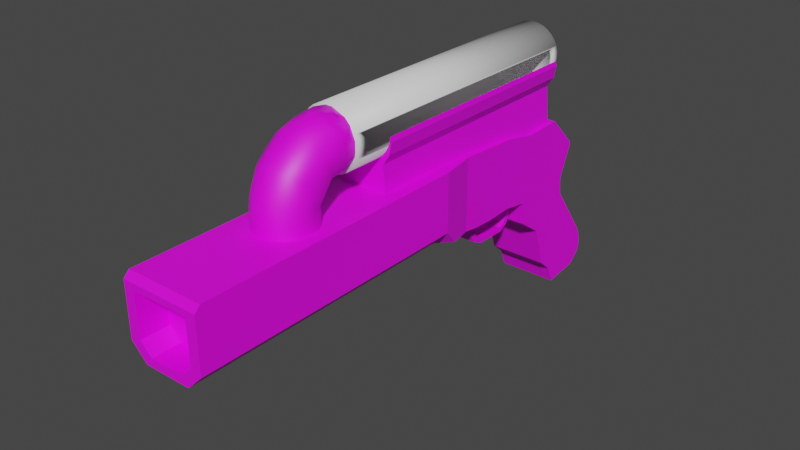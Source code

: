 # Source: frier.blend  (saved by Blender 2.80.75; exported with 4.5.12 LTS)
import bpy
from mathutils import Matrix  # noqa: F401  (used for matrix-valued properties, if any)

bpy.ops.wm.read_factory_settings(use_empty=True)
scene = bpy.context.scene
scene.name = 'Scene'

# ---- collections
col_collection = bpy.data.collections.new('Collection'); scene.collection.children.link(col_collection)

# ---- images (referenced by path relative to the original .blend; pixels are not part of the script)
import os
ASSET_DIR = os.environ.get("B2B_ASSET_DIR", "")  # directory of the original .blend (textures are referenced by path, not embedded)
HERE = os.path.dirname(os.path.abspath(__file__))  # packed textures are extracted next to this script under _unpacked/

def load_image(name, relpath, width, height, colorspace="sRGB"):
    """Load a texture the original file referenced (path relative to the .blend, or extracted next to this script)."""
    p = next((c for c in (os.path.join(HERE, relpath), os.path.join(ASSET_DIR, relpath)) if relpath and os.path.exists(c)), "")
    if p:
        img = bpy.data.images.load(p, check_existing=True)
        img.name = name
    else:  # same state as the original file: an image datablock whose file is absent (Cycles renders it pink)
        img = bpy.data.images.new(name, width, height)
        img.source = "FILE"
        img.filepath = "//" + (relpath or name)
    img.colorspace_settings.name = colorspace
    return img
img_frier_texture = load_image('frier_texture', '', 2, 2, 'sRGB')

# ---- materials (node trees are filled in below, after node groups)
mat_ammo_mat = bpy.data.materials.new('ammo_Mat')
mat_ammo_mat.use_transparent_shadow = False
mat_frier_mat = bpy.data.materials.new('frier_Mat')
mat_frier_mat.use_transparent_shadow = False

# ---- material node trees
mat_ammo_mat.use_nodes = True; mat_ammo_mat.node_tree.nodes.clear()
_N = mat_ammo_mat.node_tree.nodes; _L = mat_ammo_mat.node_tree.links
n0 = _N.new('ShaderNodeOutputMaterial'); n0.name = 'Material Output'; n0.location = (300, 300)
n1 = _N.new('ShaderNodeBsdfPrincipled'); n1.name = 'Principled BSDF'; n1.location = (10, 300)
n1.distribution = 'GGX'
n1.subsurface_method = 'BURLEY'
n1.inputs[3].default_value = 1.45
n1.inputs[27].default_value = (0.0, 0.0, 0.0, 1.0)
n1.inputs[28].default_value = 1.0
_L.new(n1.outputs[0], n0.inputs[0])
n0.is_active_output = True
mat_frier_mat.use_nodes = True; mat_frier_mat.node_tree.nodes.clear()
_N = mat_frier_mat.node_tree.nodes; _L = mat_frier_mat.node_tree.links
n0 = _N.new('ShaderNodeOutputMaterial'); n0.name = 'Material Output'; n0.location = (300, 300)
n1 = _N.new('ShaderNodeBsdfPrincipled'); n1.name = 'Principled BSDF'; n1.location = (10, 300)
n1.distribution = 'GGX'
n1.subsurface_method = 'BURLEY'
n1.inputs[3].default_value = 1.45
n1.inputs[27].default_value = (0.0, 0.0, 0.0, 1.0)
n1.inputs[28].default_value = 1.0
n2 = _N.new('ShaderNodeTexImage'); n2.name = 'Image Texture'; n2.location = (-280, 280)
n2.image = img_frier_texture
n2.interpolation = 'Closest'
_L.new(n1.outputs[0], n0.inputs[0])
_L.new(n2.outputs[0], n1.inputs[0])
n0.is_active_output = True

# ---- world
world_world = bpy.data.worlds.new('World'); scene.world = world_world
world_world.use_nodes = True; world_world.node_tree.nodes.clear()
_N = world_world.node_tree.nodes; _L = world_world.node_tree.links
n0 = _N.new('ShaderNodeOutputWorld'); n0.name = 'World Output'; n0.location = (300, 300)
n1 = _N.new('ShaderNodeBackground'); n1.name = 'Background'; n1.location = (10, 300)
n1.inputs[0].default_value = (0.05088, 0.05088, 0.05088, 1.0)
_L.new(n1.outputs[0], n0.inputs[0])
n0.is_active_output = True
world_world.color = (0.05088, 0.05088, 0.05088)
world_world.use_sun_shadow = False
world_world.sun_shadow_jitter_overblur = 0.0

# ---- meshes
me_cylinder_001 = bpy.data.meshes.new('Cylinder.001')
me_cylinder_001.from_pydata([(0.0, 0.8928, -4.522), (0.0, 0.8928, 4.522), (0.1742, 0.8756, -4.522), (0.1742, 0.8756, 4.522), (0.3416, 0.8248, -4.522), (0.3416, 0.8248, 4.522), (0.496, 0.7423, -4.522), (0.496, 0.7423, 4.522), (0.6313, 0.6313, -4.522), (0.6313, 0.6313, 4.522), (0.7423, 0.496, -4.522), (0.7423, 0.496, 4.522), (0.8248, 0.3416, -4.522), (0.8248, 0.3416, 4.522), (0.8756, 0.1742, -4.522), (0.8756, 0.1742, 4.522), (0.8928, 6.74e-08, -4.522), (0.8928, 6.74e-08, 4.522), (0.8756, -0.1742, -4.522), (0.8756, -0.1742, 4.522), (0.8248, -0.3416, -4.522), (0.8248, -0.3416, 4.522), (0.7423, -0.496, -4.522), (0.7423, -0.496, 4.522), (0.6313, -0.6313, -4.522), (0.6313, -0.6313, 4.522), (0.496, -0.7423, -4.522), (0.496, -0.7423, 4.522), (0.3416, -0.8248, -4.522), (0.3416, -0.8248, 4.522), (0.1742, -0.8756, -4.522), (0.1742, -0.8756, 4.522), (-2.909e-07, -0.8928, -4.522), (-2.909e-07, -0.8928, 4.522), (-0.1742, -0.8756, -4.522), (-0.1742, -0.8756, 4.522), (-0.3416, -0.8248, -4.522), (-0.3416, -0.8248, 4.522), (-0.496, -0.7423, -4.522), (-0.496, -0.7423, 4.522), (-0.6313, -0.6313, -4.522), (-0.6313, -0.6313, 4.522), (-0.7423, -0.496, -4.522), (-0.7423, -0.496, 4.522), (-0.8248, -0.3416, -4.522), (-0.8248, -0.3416, 4.522), (-0.8756, -0.1742, -4.522), (-0.8756, -0.1742, 4.522), (-0.8928, 8.621e-07, -4.522), (-0.8928, 8.621e-07, 4.522), (-0.8756, 0.1742, -4.522), (-0.8756, 0.1742, 4.522), (-0.8248, 0.3416, -4.522), (-0.8248, 0.3416, 4.522), (-0.7423, 0.496, -4.522), (-0.7423, 0.496, 4.522), (-0.6313, 0.6313, -4.522), (-0.6313, 0.6313, 4.522), (-0.496, 0.7423, -4.522), (-0.496, 0.7423, 4.522), (-0.3416, 0.8248, -4.522), (-0.3416, 0.8248, 4.522), (-0.1742, 0.8756, -4.522), (-0.1742, 0.8756, 4.522), (-0.8928, 8.621e-07, 4.424), (-0.8928, 8.621e-07, -4.424), (0.8928, 6.74e-08, 4.424), (0.8928, 6.74e-08, -4.424), (0.8756, 0.1742, 4.424), (0.8756, 0.1742, -4.424), (-0.8756, -0.1742, 4.424), (-0.8756, -0.1742, -4.424), (0.8756, -0.1742, 4.424), (0.8756, -0.1742, -4.424), (0.8248, -0.3416, 4.424), (0.8248, -0.3416, -4.424), (-0.8248, -0.3416, 4.424), (-0.8248, -0.3416, -4.424), (-0.8223, -0.3463, 4.424), (0.8223, -0.3463, -4.424), (0.8223, -0.3463, 4.424), (-0.8223, -0.3463, -4.424), (0.8223, 0.3463, 4.424), (0.8248, 0.3416, 4.424), (0.8248, 0.3416, -4.424), (0.8223, 0.3463, -4.424), (-0.8248, 0.3416, 4.424), (-0.8248, 0.3416, -4.424), (-0.8756, 0.1742, 4.424), (-0.8756, 0.1742, -4.424), (-0.8223, 0.3463, 4.424), (-0.8223, 0.3463, -4.424), (0.1951, 0.9808, 4.732), (0.7071, 0.7071, 4.732), (0.8315, 0.5556, -4.732), (0.9239, 0.3827, -4.732), (0.9239, 0.3827, 4.732), (0.9808, 0.1951, -4.732), (1.0, 7.55e-08, -4.732), (1.0, 7.55e-08, 4.732), (0.8315, -0.5556, -4.732), (0.1951, -0.9808, 4.732), (-3.258e-07, -1.0, 4.732), (-0.1951, -0.9808, -4.732), (-0.5556, -0.8315, 4.732), (-0.7071, -0.7071, -4.732), (-0.8315, -0.5556, -4.732), (-0.9808, -0.1951, 4.732), (-1.0, 9.656e-07, 4.732), (-0.9808, 0.1951, -4.732), (-0.9808, 0.1951, 4.732), (-0.5556, 0.8315, 4.732), (-0.3827, 0.9239, 4.732), (-0.1951, 0.9808, -4.732), (-0.1951, 0.9808, 4.732), (1.0, 7.55e-08, -4.424), (0.9349, -0.3463, -4.424), (0.9808, 0.1951, -4.424), (-0.9349, 0.3463, -4.424), (-0.9349, -0.3463, -4.424), (-0.9808, 0.1951, -4.424), (-0.9808, -0.1951, -4.424), (-1.0, 9.656e-07, -4.424), (0.9808, 0.1951, 4.424), (0.9349, 0.3463, 4.424), (-0.9808, 0.1951, 4.424), (-1.0, 9.656e-07, 4.424), (-0.9349, 0.3463, 4.424), (-0.9808, -0.1951, 4.424), (-0.9349, -0.3463, 4.424), (0.9349, -0.3463, 4.424), (0.9808, -0.1951, 4.424), (1.0, 7.55e-08, 4.424), (0.9349, 0.3463, -4.424), (0.9808, -0.1951, -4.424), (0.0, 1.0, 4.732), (0.3827, 0.9239, 4.732), (0.5556, 0.8315, 4.732), (0.8315, 0.5556, 4.732), (0.9808, 0.1951, 4.732), (0.9808, -0.1951, 4.732), (0.9239, -0.3827, 4.732), (0.8315, -0.5556, 4.732), (0.7071, -0.7071, 4.732), (0.5556, -0.8315, 4.732), (0.3827, -0.9239, 4.732), (-0.1951, -0.9808, 4.732), (-0.3827, -0.9239, 4.732), (-0.7071, -0.7071, 4.732), (-0.8315, -0.5556, 4.732), (-0.9239, -0.3827, 4.732), (-0.9239, 0.3827, 4.732), (-0.8315, 0.5556, 4.732), (-0.7071, 0.7071, 4.732), (0.0, 1.0, -4.732), (0.1951, 0.9808, -4.732), (0.3827, 0.9239, -4.732), (0.5556, 0.8315, -4.732), (0.7071, 0.7071, -4.732), (0.9808, -0.1951, -4.732), (0.9239, -0.3827, -4.732), (0.7071, -0.7071, -4.732), (0.5556, -0.8315, -4.732), (0.3827, -0.9239, -4.732), (0.1951, -0.9808, -4.732), (-3.258e-07, -1.0, -4.732), (-0.3827, -0.9239, -4.732), (-0.5556, -0.8315, -4.732), (-0.9239, -0.3827, -4.732), (-0.9808, -0.1951, -4.732), (-1.0, 9.656e-07, -4.732), (-0.9239, 0.3827, -4.732), (-0.8315, 0.5556, -4.732), (-0.7071, 0.7071, -4.732), (-0.5556, 0.8315, -4.732), (-0.3827, 0.9239, -4.732)], [], [(0, 2, 3, 1), (2, 4, 5, 3), (4, 6, 7, 5), (6, 8, 9, 7), (8, 10, 11, 9), (10, 12, 84, 85, 82, 83, 13, 11), (12, 14, 69, 84), (14, 16, 67, 69), (16, 18, 73, 67), (18, 20, 75, 73), (20, 22, 23, 21, 74, 80, 79, 75), (22, 24, 25, 23), (24, 26, 27, 25), (26, 28, 29, 27), (28, 30, 31, 29), (30, 32, 33, 31), (32, 34, 35, 33), (34, 36, 37, 35), (36, 38, 39, 37), (38, 40, 41, 39), (40, 42, 43, 41), (42, 44, 77, 81, 78, 76, 45, 43), (44, 46, 71, 77), (46, 48, 65, 71), (48, 50, 89, 65), (50, 52, 87, 89), (52, 54, 55, 53, 86, 90, 91, 87), (54, 56, 57, 55), (56, 58, 59, 57), (58, 60, 61, 59), (3, 5, 7, 9, 11, 13, 15, 17, 19, 21, 23, 25, 27, 29, 31, 33, 35, 37, 39, 41, 43, 45, 47, 49, 51, 53, 55, 57, 59, 61, 63, 1), (60, 62, 63, 61), (62, 0, 1, 63), (0, 62, 60, 58, 56, 54, 52, 50, 48, 46, 44, 42, 40, 38, 36, 34, 32, 30, 28, 26, 24, 22, 20, 18, 16, 14, 12, 10, 8, 6, 4, 2), (68, 15, 13, 83), (66, 17, 15, 68), (88, 51, 49, 64), (72, 19, 17, 66), (86, 53, 51, 88), (74, 21, 19, 72), (70, 47, 45, 76), (78, 129, 128, 126, 125, 127, 90, 86, 88, 64, 70, 76), (79, 116, 134, 115, 117, 133, 85, 84, 69, 67, 73, 75), (81, 119, 129, 78), (85, 133, 124, 82), (64, 49, 47, 70), (154, 135, 92, 155), (155, 92, 136, 156), (156, 136, 137, 157), (157, 137, 93, 158), (158, 93, 138, 94), (94, 138, 96, 95), (95, 96, 139, 123, 124, 133, 117, 97), (97, 117, 115, 98), (98, 115, 134, 159), (159, 134, 116, 130, 131, 140, 141, 160), (160, 141, 142, 100), (100, 142, 143, 161), (161, 143, 144, 162), (162, 144, 145, 163), (163, 145, 101, 164), (164, 101, 102, 165), (165, 102, 146, 103), (103, 146, 147, 166), (166, 147, 104, 167), (167, 104, 148, 105), (105, 148, 149, 106), (106, 149, 150, 168), (168, 150, 107, 128, 129, 119, 121, 169), (169, 121, 122, 170), (170, 122, 120, 109), (109, 120, 118, 127, 125, 110, 151, 171), (171, 151, 152, 172), (172, 152, 153, 173), (173, 153, 111, 174), (174, 111, 112, 175), (175, 112, 114, 113), (113, 114, 135, 154), (126, 128, 107, 108), (130, 80, 74, 72, 66, 68, 83, 82, 124, 123, 132, 131), (119, 81, 77, 71, 65, 89, 87, 91, 118, 120, 122, 121), (132, 123, 139, 99), (116, 79, 80, 130), (125, 126, 108, 110), (118, 91, 90, 127), (131, 132, 99, 140), (92, 135, 114, 112, 111, 153, 152, 151, 110, 108, 107, 150, 149, 148, 104, 147, 146, 102, 101, 145, 144, 143, 142, 141, 140, 99, 139, 96, 138, 93, 137, 136), (154, 155, 156, 157, 158, 94, 95, 97, 98, 159, 160, 100, 161, 162, 163, 164, 165, 103, 166, 167, 105, 106, 168, 169, 170, 109, 171, 172, 173, 174, 175, 113)])
me_cylinder_001.polygons.foreach_set('use_smooth', [True] * 88)
_uv = me_cylinder_001.uv_layers.new(name='UVMap')
_uv.uv.foreach_set('vector', [1.0, 0.5, 0.9688, 0.5, 0.9688, 1.0, 1.0, 1.0, 0.9688, 0.5, 0.9375, 0.5, 0.9375, 1.0, 0.9688, 1.0, 0.9375, 0.5, 0.9062, 0.5, 0.9062, 1.0, 0.9375, 1.0, 0.9062, 0.5, 0.875, 0.5, 0.875, 1.0, 0.9062, 1.0, 0.875, 0.5, 0.8438, 0.5, 0.8438, 1.0, 0.875, 1.0, 0.8438, 0.5, 0.8125, 0.5, 0.8125, 0.5054, 0.8134, 0.5054, 0.8134, 0.9946, 0.8125, 0.9946, 0.8125, 1.0, 0.8438, 1.0, 0.8125, 0.5, 0.7812, 0.5, 0.7812, 0.5054, 0.8125, 0.5054, 0.7812, 0.5, 0.75, 0.5, 0.75, 0.5054, 0.7812, 0.5054, 0.75, 0.5, 0.7188, 0.5, 0.7188, 0.5054, 0.75, 0.5054, 0.7188, 0.5, 0.6875, 0.5, 0.6875, 0.5054, 0.7188, 0.5054, 0.6875, 0.5, 0.6562, 0.5, 0.6562, 1.0, 0.6875, 1.0, 0.6875, 0.9946, 0.6866, 0.9946, 0.6866, 0.5054, 0.6875, 0.5054, 0.6562, 0.5, 0.625, 0.5, 0.625, 1.0, 0.6562, 1.0, 0.625, 0.5, 0.5938, 0.5, 0.5938, 1.0, 0.625, 1.0, 0.5938, 0.5, 0.5625, 0.5, 0.5625, 1.0, 0.5938, 1.0, 0.5625, 0.5, 0.5312, 0.5, 0.5312, 1.0, 0.5625, 1.0, 0.5312, 0.5, 0.5, 0.5, 0.5, 1.0, 0.5312, 1.0, 0.5, 0.5, 0.4688, 0.5, 0.4688, 1.0, 0.5, 1.0, 0.4688, 0.5, 0.4375, 0.5, 0.4375, 1.0, 0.4688, 1.0, 0.4375, 0.5, 0.4062, 0.5, 0.4062, 1.0, 0.4375, 1.0, 0.4062, 0.5, 0.375, 0.5, 0.375, 1.0, 0.4062, 1.0, 0.375, 0.5, 0.3438, 0.5, 0.3438, 1.0, 0.375, 1.0, 0.3438, 0.5, 0.3125, 0.5, 0.3125, 0.5054, 0.3134, 0.5054, 0.3134, 0.9946, 0.3125, 0.9946, 0.3125, 1.0, 0.3438, 1.0, 0.3125, 0.5, 0.2812, 0.5, 0.2812, 0.5054, 0.3125, 0.5054, 0.2812, 0.5, 0.25, 0.5, 0.25, 0.5054, 0.2812, 0.5054, 0.25, 0.5, 0.2188, 0.5, 0.2188, 0.5054, 0.25, 0.5054, 0.2188, 0.5, 0.1875, 0.5, 0.1875, 0.5054, 0.2188, 0.5054, 0.1875, 0.5, 0.1562, 0.5, 0.1562, 1.0, 0.1875, 1.0, 0.1875, 0.9946, 0.1866, 0.9946, 0.1866, 0.5054, 0.1875, 0.5054, 0.1562, 0.5, 0.125, 0.5, 0.125, 1.0, 0.1562, 1.0, 0.125, 0.5, 0.09375, 0.5, 0.09375, 1.0, 0.125, 1.0, 0.09375, 0.5, 0.0625, 0.5, 0.0625, 1.0, 0.09375, 1.0, 0.2968, 0.4854, 0.3418, 0.4717, 0.3833, 0.4496, 0.4197, 0.4197, 0.4496, 0.3833, 0.4717, 0.3418, 0.4854, 0.2968, 0.49, 0.25, 0.4854, 0.2032, 0.4717, 0.1582, 0.4496, 0.1167, 0.4197, 0.08029, 0.3833, 0.05045, 0.3418, 0.02827, 0.2968, 0.01461, 0.25, 0.01, 0.2032, 0.01461, 0.1582, 0.02827, 0.1167, 0.05045, 0.08029, 0.08029, 0.05045, 0.1167, 0.02827, 0.1582, 0.01461, 0.2032, 0.01, 0.25, 0.01461, 0.2968, 0.02827, 0.3418, 0.05045, 0.3833, 0.08029, 0.4197, 0.1167, 0.4496, 0.1582, 0.4717, 0.2032, 0.4854, 0.25, 0.49, 0.0625, 0.5, 0.03125, 0.5, 0.03125, 1.0, 0.0625, 1.0, 0.03125, 0.5, 0.0, 0.5, 0.0, 1.0, 0.03125, 1.0, 0.75, 0.49, 0.7032, 0.4854, 0.6582, 0.4717, 0.6167, 0.4496, 0.5803, 0.4197, 0.5504, 0.3833, 0.5283, 0.3418, 0.5146, 0.2968, 0.51, 0.25, 0.5146, 0.2032, 0.5283, 0.1582, 0.5504, 0.1167, 0.5803, 0.08029, 0.6167, 0.05045, 0.6582, 0.02827, 0.7032, 0.01461, 0.75, 0.01, 0.7968, 0.01461, 0.8418, 0.02827, 0.8833, 0.05045, 0.9197, 0.08029, 0.9496, 0.1167, 0.9717, 0.1582, 0.9854, 0.2032, 0.99, 0.25, 0.9854, 0.2968, 0.9717, 0.3418, 0.9496, 0.3833, 0.9197, 0.4197, 0.8833, 0.4496, 0.8418, 0.4717, 0.7968, 0.4854, 0.7812, 0.9946, 0.7812, 1.0, 0.8125, 1.0, 0.8125, 0.9946, 0.75, 0.9946, 0.75, 1.0, 0.7812, 1.0, 0.7812, 0.9946, 0.2187, 0.9946, 0.2188, 1.0, 0.25, 1.0, 0.25, 0.9946, 0.7188, 0.9946, 0.7188, 1.0, 0.75, 1.0, 0.75, 0.9946, 0.1875, 0.9946, 0.1875, 1.0, 0.2188, 1.0, 0.2187, 0.9946, 0.6875, 0.9946, 0.6875, 1.0, 0.7188, 1.0, 0.7188, 0.9946, 0.2812, 0.9946, 0.2812, 1.0, 0.3125, 1.0, 0.3125, 0.9946, 0.7924, 0.75, 0.7982, 0.75, 0.8006, 0.6954, 0.8016, 0.625, 0.8006, 0.5546, 0.7982, 0.5, 0.7924, 0.5, 0.7925, 0.5017, 0.7951, 0.5621, 0.796, 0.625, 0.7951, 0.6879, 0.7925, 0.7483, 0.2924, 0.75, 0.2982, 0.75, 0.3006, 0.6954, 0.3016, 0.625, 0.3006, 0.5546, 0.2982, 0.5, 0.2924, 0.5, 0.2925, 0.5017, 0.2951, 0.5621, 0.296, 0.625, 0.2951, 0.6879, 0.2925, 0.7483, 0.375, 0.9174, 0.375, 0.9232, 0.625, 0.9232, 0.625, 0.9174, 0.375, 0.4174, 0.375, 0.4232, 0.625, 0.4232, 0.625, 0.4174, 0.25, 0.9946, 0.25, 1.0, 0.2812, 1.0, 0.2812, 0.9946, 1.0, 0.5, 1.0, 1.0, 0.9688, 1.0, 0.9688, 0.5, 0.9688, 0.5, 0.9688, 1.0, 0.9375, 1.0, 0.9375, 0.5, 0.9375, 0.5, 0.9375, 1.0, 0.9062, 1.0, 0.9062, 0.5, 0.9062, 0.5, 0.9062, 1.0, 0.875, 1.0, 0.875, 0.5, 0.875, 0.5, 0.875, 1.0, 0.8438, 1.0, 0.8438, 0.5, 0.8438, 0.5, 0.8438, 1.0, 0.8125, 1.0, 0.8125, 0.5, 0.8125, 0.5, 0.8125, 1.0, 0.7812, 1.0, 0.7812, 0.9838, 0.8064, 0.9838, 0.8064, 0.5162, 0.7812, 0.5162, 0.7812, 0.5, 0.7812, 0.5, 0.7812, 0.5162, 0.75, 0.5162, 0.75, 0.5, 0.75, 0.5, 0.75, 0.5162, 0.7188, 0.5162, 0.7188, 0.5, 0.7188, 0.5, 0.7188, 0.5162, 0.6936, 0.5162, 0.6936, 0.9838, 0.7188, 0.9838, 0.7188, 1.0, 0.6875, 1.0, 0.6875, 0.5, 0.6875, 0.5, 0.6875, 1.0, 0.6562, 1.0, 0.6562, 0.5, 0.6562, 0.5, 0.6562, 1.0, 0.625, 1.0, 0.625, 0.5, 0.625, 0.5, 0.625, 1.0, 0.5938, 1.0, 0.5938, 0.5, 0.5938, 0.5, 0.5938, 1.0, 0.5625, 1.0, 0.5625, 0.5, 0.5625, 0.5, 0.5625, 1.0, 0.5312, 1.0, 0.5312, 0.5, 0.5312, 0.5, 0.5312, 1.0, 0.5, 1.0, 0.5, 0.5, 0.5, 0.5, 0.5, 1.0, 0.4688, 1.0, 0.4688, 0.5, 0.4688, 0.5, 0.4688, 1.0, 0.4375, 1.0, 0.4375, 0.5, 0.4375, 0.5, 0.4375, 1.0, 0.4062, 1.0, 0.4062, 0.5, 0.4062, 0.5, 0.4062, 1.0, 0.375, 1.0, 0.375, 0.5, 0.375, 0.5, 0.375, 1.0, 0.3438, 1.0, 0.3438, 0.5, 0.3438, 0.5, 0.3438, 1.0, 0.3125, 1.0, 0.3125, 0.5, 0.3125, 0.5, 0.3125, 1.0, 0.2812, 1.0, 0.2812, 0.9838, 0.3064, 0.9838, 0.3064, 0.5162, 0.2812, 0.5162, 0.2812, 0.5, 0.2812, 0.5, 0.2812, 0.5162, 0.25, 0.5162, 0.25, 0.5, 0.25, 0.5, 0.25, 0.5162, 0.2188, 0.5162, 0.2188, 0.5, 0.2188, 0.5, 0.2188, 0.5162, 0.1936, 0.5162, 0.1936, 0.9838, 0.2187, 0.9838, 0.2188, 1.0, 0.1875, 1.0, 0.1875, 0.5, 0.1875, 0.5, 0.1875, 1.0, 0.1562, 1.0, 0.1562, 0.5, 0.1562, 0.5, 0.1562, 1.0, 0.125, 1.0, 0.125, 0.5, 0.125, 0.5, 0.125, 1.0, 0.09375, 1.0, 0.09375, 0.5, 0.09375, 0.5, 0.09375, 1.0, 0.0625, 1.0, 0.0625, 0.5, 0.0625, 0.5, 0.0625, 1.0, 0.03125, 1.0, 0.03125, 0.5, 0.03125, 0.5, 0.03125, 1.0, 0.0, 1.0, 0.0, 0.5, 0.25, 0.9838, 0.2812, 0.9838, 0.2812, 1.0, 0.25, 1.0, 0.7018, 0.75, 0.7076, 0.75, 0.7075, 0.7483, 0.7049, 0.6879, 0.704, 0.625, 0.7049, 0.5621, 0.7075, 0.5017, 0.7076, 0.5, 0.7018, 0.5, 0.6994, 0.5546, 0.6984, 0.625, 0.6994, 0.6954, 0.2018, 0.75, 0.2076, 0.75, 0.2075, 0.7483, 0.2049, 0.6879, 0.204, 0.625, 0.2049, 0.5621, 0.2075, 0.5017, 0.2076, 0.5, 0.2018, 0.5, 0.1994, 0.5546, 0.1984, 0.625, 0.1994, 0.6954, 0.75, 0.9838, 0.7812, 0.9838, 0.7812, 1.0, 0.75, 1.0, 0.375, 0.8268, 0.375, 0.8326, 0.625, 0.8326, 0.625, 0.8268, 0.2187, 0.9838, 0.25, 0.9838, 0.25, 1.0, 0.2188, 1.0, 0.375, 0.3268, 0.375, 0.3326, 0.625, 0.3326, 0.625, 0.3268, 0.7188, 0.9838, 0.75, 0.9838, 0.75, 1.0, 0.7188, 1.0, 0.2968, 0.4854, 0.25, 0.49, 0.2032, 0.4854, 0.1582, 0.4717, 0.1167, 0.4496, 0.08029, 0.4197, 0.05045, 0.3833, 0.02827, 0.3418, 0.01461, 0.2968, 0.01, 0.25, 0.01461, 0.2032, 0.02827, 0.1582, 0.05045, 0.1167, 0.08029, 0.08029, 0.1167, 0.05045, 0.1582, 0.02827, 0.2032, 0.01461, 0.25, 0.01, 0.2968, 0.01461, 0.3418, 0.02827, 0.3833, 0.05045, 0.4197, 0.08029, 0.4496, 0.1167, 0.4717, 0.1582, 0.4854, 0.2032, 0.49, 0.25, 0.4854, 0.2968, 0.4717, 0.3418, 0.4496, 0.3833, 0.4197, 0.4197, 0.3833, 0.4496, 0.3418, 0.4717, 0.75, 0.49, 0.7968, 0.4854, 0.8418, 0.4717, 0.8833, 0.4496, 0.9197, 0.4197, 0.9496, 0.3833, 0.9717, 0.3418, 0.9854, 0.2968, 0.99, 0.25, 0.9854, 0.2032, 0.9717, 0.1582, 0.9496, 0.1167, 0.9197, 0.08029, 0.8833, 0.05045, 0.8418, 0.02827, 0.7968, 0.01461, 0.75, 0.01, 0.7032, 0.01461, 0.6582, 0.02827, 0.6167, 0.05045, 0.5803, 0.08029, 0.5504, 0.1167, 0.5283, 0.1582, 0.5146, 0.2032, 0.51, 0.25, 0.5146, 0.2968, 0.5283, 0.3418, 0.5504, 0.3833, 0.5803, 0.4197, 0.6167, 0.4496, 0.6582, 0.4717, 0.7032, 0.4854])
me_cylinder_001.materials.append(mat_ammo_mat)
me_cylinder_001.use_remesh_preserve_volume = False
me_cylinder_001.use_remesh_preserve_attributes = False
me_cylinder_001.use_mirror_vertex_groups = False
me_cylinder_001.update()
me_cube_006 = bpy.data.meshes.new('Cube.006')
me_cube_006.from_pydata([(-1.0, 10.21, -3.112), (-1.0, 9.726, -1.677), (-1.0, 12.49, -2.702), (-1.0, 11.08, -0.7492), (1.0, 10.21, -3.112), (1.0, 9.726, -1.677), (1.0, 12.49, -2.702), (1.0, 11.08, -0.7492), (-1.0, 8.961, -1.13), (-1.0, 11.03, -0.2417), (1.0, 8.961, -1.13), (1.0, 11.03, -0.2417), (-1.0, 11.04, -0.1368), (1.0, 8.793, -0.2963), (1.0, 11.04, -0.1368), (-1.0, 10.67, -3.514), (-1.0, 12.63, -3.171), (1.0, 10.67, -3.514), (1.0, 12.63, -3.171), (-1.0, 10.91, -4.105), (1.0, 10.91, -4.105), (-1.0, 8.793, -0.2963), (-1.0, 7.907, -0.1623), (1.0, 7.907, -0.1623), (-1.0, 11.47, 0.8599), (1.0, 11.47, 0.8599), (-1.0, 9.026, 2.005), (1.0, 9.026, 2.005), (-1.0, 7.896, 2.237), (1.0, 7.896, 2.237), (-1.0, 5.723, -0.1058), (1.0, 5.723, -0.1058), (-1.0, 5.704, 2.355), (1.0, 5.704, 2.355), (-1.0, 6.951, -0.2066), (1.0, 6.951, -0.2066), (1.0, 6.336, -0.186), (-1.0, 6.336, -0.186), (0.4334, 6.901, -0.6113), (-0.4334, 6.901, -0.6113), (-0.4334, 6.675, -0.6764), (0.4334, 6.675, -0.6764), (0.4334, 7.086, -1.019), (-0.4334, 7.086, -1.019), (-0.4334, 6.915, -1.139), (0.4334, 6.915, -1.139), (-0.4334, 7.369, -1.166), (0.4334, 7.369, -1.166), (-0.4334, 7.331, -1.338), (0.4334, 7.331, -1.338), (0.4334, 8.406, -1.215), (-0.4334, 8.406, -1.215), (-0.4334, 8.427, -1.364), (0.4334, 8.427, -1.364), (-0.4334, 8.601, -1.092), (0.4334, 8.601, -1.092), (-0.4334, 8.717, -1.187), (0.4334, 8.717, -1.187), (0.4334, 8.734, -0.8177), (-0.4334, 8.734, -0.8177), (-0.4334, 8.874, -0.8714), (0.4334, 8.874, -0.8714), (0.4334, 8.865, -0.5823), (-0.4334, 8.865, -0.5823), (-0.4334, 8.994, -0.5765), (0.4334, 8.994, -0.5765), (-1.0, 8.351, -0.5058), (-1.0, 8.876, -0.5134), (1.288, 4.392, 2.409), (-1.288, 4.392, 2.409), (1.288, 4.406, 0.4639), (0.7726, 4.41, -0.05173), (1.178, 4.913, -0.07246), (-0.7726, 4.41, -0.05173), (-1.288, 4.406, 0.4639), (-1.178, 4.913, -0.07246), (0.7726, -5.074, -0.1217), (1.288, -5.078, 0.394), (-1.288, -5.078, 0.394), (-0.7726, -5.074, -0.1217), (0.9327, -5.089, 1.934), (-0.9327, -5.089, 1.934), (-0.5594, -5.076, 0.1522), (-0.9327, -5.079, 0.5255), (0.9327, -5.079, 0.5255), (0.5594, -5.076, 0.1522), (0.9327, -4.157, 1.941), (-0.9327, -4.157, 1.941), (-0.5594, -4.144, 0.159), (-0.9327, -4.146, 0.5324), (0.9327, -4.146, 0.5324), (0.5594, -4.144, 0.159), (0.4155, 6.532, -0.2319), (0.4155, 6.785, -0.237), (-0.4155, 6.532, -0.2319), (-0.4155, 6.785, -0.237), (-1.0, 12.58, -3.539), (-1.0, 12.17, -3.943), (1.0, 12.17, -3.943), (1.0, 12.58, -3.539), (-1.0, 10.43, 2.06), (-1.0, 11.48, 1.021), (1.0, 11.48, 1.021), (1.0, 10.43, 2.06), (1.288, -4.904, 2.341), (1.123, -5.091, 2.151), (1.288, -5.091, 2.151), (-1.123, -5.091, 2.151), (-1.288, -4.904, 2.341), (-1.288, -5.091, 2.151), (1.036, 10.24, 3.997), (1.036, 2.167, 3.982), (0.9567, 10.25, 3.6), (0.9567, 2.168, 3.586), (0.7322, 10.25, 3.264), (0.7322, 2.169, 3.25), (0.8488, 10.25, 1.803), (0.8488, 2.171, 1.789), (1.534e-07, 10.25, 1.724), (1.534e-07, 2.171, 1.71), (-0.8488, 10.25, 1.803), (-0.8488, 2.171, 1.789), (-0.7322, 10.25, 3.264), (-0.7322, 2.169, 3.25), (-0.9567, 10.25, 3.6), (-0.9567, 2.168, 3.586), (-1.036, 10.24, 3.997), (-1.036, 2.167, 3.982), (1.564e-07, 2.168, 3.272), (1.564e-07, 10.25, 3.286), (1.003, 2.167, 4.145), (0.9567, 2.167, 3.911), (0.9567, 10.24, 3.925), (1.003, 10.24, 4.159), (0.7322, 2.168, 3.575), (0.7322, 10.25, 3.589), (-0.3963, 2.168, 3.351), (-0.3963, 10.25, 3.365), (-0.9567, 2.167, 3.911), (-0.9567, 10.24, 3.925), (-1.003, 10.24, 4.159), (0.3963, 2.168, 3.351), (0.3963, 10.25, 3.365), (-0.7322, 2.168, 3.575), (-0.7322, 10.25, 3.589), (-1.003, 2.167, 4.145), (0.9399, -0.8606, 1.885), (0.6646, -1.525, 1.861), (1.192e-07, -1.8, 1.851), (-0.6646, -1.525, 1.861), (-0.9399, -0.8606, 1.885), (-0.6646, -0.1964, 1.91), (8.941e-07, 0.0787, 1.92), (0.6646, -0.1964, 1.91), (0.9219, 1.079, 4.072), (0.9399, -0.8643, 2.137), (0.9399, -0.8652, 2.699), (0.9399, -0.6024, 3.607), (0.9399, 0.3846, 4.206), (0.9399, 0.992, 4.254), (0.8684, 0.6957, 4.603), (0.8684, -0.2526, 4.374), (0.8684, -1.167, 3.162), (0.8684, -1.228, 2.39), (0.7815, -1.384, 1.992), (0.6646, 0.9777, 4.918), (0.6646, 0.2653, 4.86), (0.6646, -1.153, 3.979), (0.6646, -1.529, 2.735), (0.6646, -1.533, 2.384), (0.6646, -1.528, 2.113), (0.5222, -1.647, 2.235), (0.3597, 0.6622, 5.111), (0.3597, -0.4846, 4.827), (0.3597, -1.663, 3.275), (0.3597, -1.732, 2.746), (0.3597, -1.737, 2.379), (0.3597, -1.732, 2.105), (0.1834, -1.791, 2.552), (0.1834, -1.784, 1.977), (-1.192e-07, 0.9718, 5.194), (-5.96e-08, 0.2159, 5.131), (5.96e-08, -1.381, 4.133), (5.96e-08, -1.733, 3.291), (5.96e-08, -1.804, 2.75), (1.192e-07, -1.808, 2.378), (1.192e-07, -1.804, 2.103), (-0.1834, -1.765, 2.989), (-0.1834, -1.787, 2.229), (-0.3597, 0.6622, 5.111), (-0.3597, -0.4846, 4.827), (-0.3597, -1.322, 4.093), (-0.3597, -1.663, 3.275), (-0.3597, -1.732, 2.746), (-0.3597, -1.737, 2.379), (-0.3597, -1.732, 2.105), (-0.5222, -1.479, 3.599), (-0.5222, -1.651, 2.55), (-0.5222, -1.643, 1.983), (-0.6646, 0.9777, 4.918), (-0.6646, 0.2653, 4.86), (-0.6646, -0.3917, 4.645), (-0.6646, -1.153, 3.979), (-0.6646, -1.464, 3.23), (-0.6646, -1.529, 2.735), (-0.6646, -1.533, 2.384), (-0.6646, -1.528, 2.113), (-0.7815, -0.71, 4.261), (-0.7815, -1.368, 2.941), (-0.7815, -1.388, 2.244), (-0.8684, 0.6957, 4.603), (-0.8684, 0.32, 4.56), (-0.8684, -0.2526, 4.374), (-0.8684, -0.9005, 3.808), (-0.8684, -1.167, 3.162), (-0.8684, -1.224, 2.718), (-0.8684, -1.228, 2.39), (-0.8684, -1.224, 2.124), (-0.9219, 0.1284, 4.338), (-0.9219, -0.9208, 3.385), (-0.9219, -1.053, 2.545), (-0.9399, 0.992, 4.254), (-0.9399, 0.3846, 4.206), (-0.9399, -0.08866, 4.054), (-0.9399, -0.6024, 3.607), (-0.9399, -0.8161, 3.083), (-0.9399, -0.8652, 2.699), (-0.9399, -0.8683, 2.398), (-0.9399, -0.8643, 2.137), (-0.9219, 0.2308, 3.986), (-0.9219, -0.5784, 3.254), (-0.9219, -0.6861, 2.541), (-0.8684, 0.7429, 3.885), (-0.8684, 0.4491, 3.853), (-0.8684, 0.07533, 3.734), (-0.8684, -0.3044, 3.406), (-0.8684, -0.4654, 3.003), (-0.8684, -0.5061, 2.68), (-0.8684, -0.5087, 2.406), (-0.8684, -0.5049, 2.15), (-0.7815, -0.02422, 3.473), (-0.7815, -0.3318, 2.813), (-0.7815, -0.3443, 2.282), (-0.6646, 1.006, 3.589), (-0.6646, 0.5038, 3.553), (-0.6646, 0.2144, 3.462), (-0.6646, -0.05167, 3.235), (-0.6646, -0.168, 2.935), (-0.6646, -0.2016, 2.663), (-0.6646, -0.2039, 2.412), (-0.6646, -0.2001, 2.162), (-0.5222, -0.02, 3.039), (-0.5222, -0.088, 2.535), (-0.5222, -0.08146, 2.04), (-0.3597, 0.7763, 3.378), (-0.3597, 0.3072, 3.281), (-0.3597, 0.1172, 3.121), (-0.3597, 0.03065, 2.89), (-0.3597, 0.001877, 2.653), (-0.3597, -0.0001826, 2.417), (-0.3597, 0.003483, 2.169), (-0.1834, 0.06491, 2.765), (-0.1834, 0.05507, 2.297), (8.345e-07, 1.012, 3.314), (8.345e-07, 0.5532, 3.282), (8.941e-07, 0.1765, 3.081), (8.941e-07, 0.1004, 2.874), (8.941e-07, 0.07332, 2.649), (8.941e-07, 0.07135, 2.418), (8.941e-07, 0.07498, 2.172), (0.1834, 0.05234, 2.534), (0.1834, 0.05879, 2.045), (0.3597, 0.7763, 3.378), (0.3597, 0.3072, 3.281), (0.3597, 0.03065, 2.89), (0.3597, 0.001876, 2.653), (0.3597, -0.0001833, 2.417), (0.3597, 0.003483, 2.169), (0.5222, -0.08518, 2.292), (0.6646, 1.006, 3.589), (0.6646, 0.5038, 3.553), (0.6646, -0.05167, 3.235), (0.6646, -0.2016, 2.663), (0.6646, -0.2039, 2.412), (0.6646, -0.2001, 2.162), (0.7815, -0.3406, 2.03), (0.8684, 0.7429, 3.885), (0.8684, 0.07533, 3.734), (0.8684, -0.4654, 3.003), (0.8684, -0.5087, 2.406)], [], [(0, 1, 3, 2), (2, 3, 7, 6), (6, 7, 5, 4), (4, 5, 1, 0), (6, 4, 17, 18), (7, 3, 9, 11), (10, 11, 14, 13), (5, 7, 11, 10), (3, 1, 8, 9), (1, 5, 10, 8), (29, 28, 32, 33), (9, 8, 21, 12), (8, 10, 13, 21), (11, 9, 12, 14), (17, 15, 19, 20), (4, 0, 15, 17), (2, 6, 18, 16), (0, 2, 16, 15), (16, 18, 99, 96), (18, 17, 20, 98, 99), (97, 98, 20, 19), (13, 14, 25, 27), (14, 12, 24, 25), (12, 21, 26, 24), (27, 25, 102, 103), (25, 24, 101, 102), (24, 26, 100, 101), (21, 13, 23, 22), (26, 21, 22, 28), (27, 26, 28, 29), (13, 27, 29, 23), (33, 32, 69, 68), (30, 22, 34, 37), (23, 29, 33, 31), (28, 22, 30, 32), (23, 31, 36, 35), (95, 93, 38, 39), (92, 94, 40, 41), (22, 23, 35, 34), (31, 30, 37, 36), (39, 38, 42, 43), (41, 40, 44, 45), (94, 95, 39, 40), (93, 92, 41, 38), (42, 45, 49, 47), (40, 39, 43, 44), (38, 41, 45, 42), (46, 47, 50, 51), (49, 48, 52, 53), (45, 44, 48, 49), (43, 42, 47, 46), (44, 43, 46, 48), (48, 46, 51, 52), (47, 49, 53, 50), (56, 54, 59, 60), (54, 55, 58, 59), (53, 52, 56, 57), (51, 50, 55, 54), (52, 51, 54, 56), (50, 53, 57, 55), (61, 60, 64, 65), (55, 57, 61, 58), (57, 56, 60, 61), (59, 58, 62, 63), (60, 59, 63, 64), (58, 61, 65, 62), (76, 77, 84, 85), (31, 33, 68, 70, 72), (73, 71, 76, 79), (107, 109, 78, 83, 81), (30, 31, 72, 71, 73, 75), (70, 68, 104, 106, 77), (32, 30, 75, 74, 69), (70, 71, 72), (73, 74, 75), (73, 79, 78, 74), (76, 71, 70, 77), (77, 106, 105, 80, 84), (85, 84, 90, 91), (78, 79, 82, 83), (68, 69, 108, 104), (79, 76, 85, 82), (69, 74, 78, 109, 108), (89, 88, 91, 90, 86, 87), (80, 81, 87, 86), (81, 83, 89, 87), (84, 80, 86, 90), (83, 82, 88, 89), (82, 85, 91, 88), (63, 62, 65, 64), (35, 36, 92, 93), (37, 34, 95, 94), (36, 37, 94, 92), (34, 35, 93, 95), (98, 97, 96, 99), (15, 16, 96, 97, 19), (100, 103, 102, 101), (103, 100, 26, 27), (104, 105, 106), (107, 108, 109), (104, 108, 107, 105), (105, 107, 81, 80), (110, 111, 113, 112), (112, 113, 115, 114), (114, 115, 117, 116), (116, 117, 119, 118), (118, 119, 121, 120), (120, 121, 123, 122), (122, 123, 125, 124), (124, 125, 127, 126), (126, 127, 145, 140), (129, 128, 141, 142), (140, 139, 144, 137, 129, 142, 135, 132, 133, 110, 112, 114, 116, 118, 120, 122, 124, 126), (130, 131, 134, 141, 128, 136, 143, 138, 145, 127, 125, 123, 121, 119, 117, 115, 113, 111), (144, 143, 136, 137), (135, 134, 131, 132), (142, 141, 134, 135), (138, 139, 140, 145), (133, 130, 111, 110), (137, 136, 128, 129), (139, 138, 143, 144), (132, 131, 130, 133), (177, 179, 147, 170), (210, 221, 232, 222), (195, 198, 148, 186), (250, 151, 239), (233, 222, 232), (255, 264, 273, 265), (244, 233, 232), (274, 266, 265), (161, 166, 173, 167), (168, 163, 156, 162), (289, 156, 163, 155), (167, 162, 157, 161), (288, 157, 162, 156), (166, 161, 158, 160), (287, 158, 161, 157), (160, 165, 172, 166), (286, 159, 160, 158), (164, 146, 155), (155, 285, 284, 289), (153, 285, 146), (278, 283, 284), (162, 167, 174, 168), (146, 147, 148, 149, 150, 151, 152, 153), (284, 285, 153), (278, 276, 283), (152, 271, 153), (270, 275, 276), (173, 181, 190, 182), (284, 153, 271, 277), (277, 278, 284), (289, 282, 288, 156), (283, 276, 275, 282), (276, 278, 277), (270, 267, 275), (268, 270, 276), (261, 266, 267), (288, 281, 287, 157), (169, 163, 168), (271, 269, 277), (262, 268, 269), (277, 269, 268, 276), (269, 271, 152), (275, 267, 266, 274), (267, 270, 268), (261, 257, 266), (258, 261, 267), (251, 256, 257), (269, 152, 253, 260), (274, 281, 288, 282), (151, 253, 152), (262, 259, 268), (252, 258, 259), (260, 262, 269), (268, 259, 258, 267), (259, 262, 260), (266, 257, 256, 265), (257, 261, 258), (251, 246, 256), (247, 251, 257), (287, 280, 286, 158), (253, 250, 260), (249, 252, 259), (252, 248, 258), (241, 247, 248), (242, 249, 250), (272, 279, 286, 280), (260, 250, 249, 259), (250, 253, 151), (258, 248, 247, 257), (248, 252, 249), (256, 246, 245, 255), (246, 251, 247), (240, 234, 245), (265, 256, 255), (232, 243, 254, 244), (242, 238, 249), (237, 241, 248), (241, 236, 247), (230, 235, 236), (231, 237, 238), (235, 240, 246), (249, 238, 237, 248), (247, 236, 235, 246), (231, 226, 237), (245, 234, 233, 244), (230, 224, 235), (234, 240, 235), (239, 242, 250), (254, 263, 272, 264), (229, 233, 234), (227, 231, 238), (238, 242, 239), (225, 230, 236), (236, 241, 237), (229, 222, 233), (220, 226, 231, 227), (239, 228, 227, 238), (219, 224, 230, 225), (237, 226, 225, 236), (218, 222, 229, 223), (235, 224, 223, 234), (207, 212, 213), (244, 254, 264, 255), (228, 150, 149, 217), (216, 220, 227), (220, 215, 226), (214, 219, 225), (219, 213, 224), (208, 214, 215), (228, 217, 216, 227), (206, 209, 217), (226, 215, 214, 225), (215, 220, 216), (224, 213, 212, 223), (213, 219, 214), (196, 202, 203), (207, 201, 212), (209, 216, 217), (212, 218, 223), (273, 280, 287, 281), (209, 205, 216), (204, 208, 215), (208, 203, 214), (197, 204, 205), (198, 206, 149), (202, 207, 213), (216, 205, 204, 215), (205, 209, 206), (214, 203, 202, 213), (203, 208, 204), (187, 192, 193), (196, 191, 202), (192, 196, 203), (223, 229, 234), (222, 211, 210), (198, 195, 206), (194, 197, 205), (197, 193, 204), (188, 194, 195), (211, 218, 212), (240, 245, 246), (206, 195, 194, 205), (186, 188, 195), (204, 193, 192, 203), (193, 197, 194), (178, 184, 185), (187, 183, 192), (184, 187, 193), (191, 196, 192), (212, 201, 200, 211), (149, 148, 198), (188, 185, 194), (179, 186, 148), (202, 191, 190, 201), (194, 185, 184, 193), (185, 188, 186), (171, 176, 177), (178, 175, 184), (176, 178, 185), (183, 187, 184), (192, 183, 182, 191), (211, 200, 210), (179, 177, 186), (206, 217, 149), (218, 211, 222), (186, 177, 176, 185), (170, 171, 177), (164, 170, 147), (171, 169, 176), (148, 147, 179), (175, 178, 176), (184, 175, 174, 183), (191, 182, 190), (189, 199, 210, 200), (181, 189, 200, 190), (183, 174, 182), (169, 171, 170), (176, 169, 168, 175), (172, 180, 189, 181), (201, 207, 202), (167, 173, 182, 174), (166, 172, 181, 173), (169, 170, 163), (147, 146, 164), (155, 146, 285), (289, 283, 282), (175, 168, 174), (165, 160, 159, 154), (201, 190, 200), (239, 151, 150, 228), (180, 172, 165, 154), (199, 189, 180, 154), (255, 245, 244), (221, 210, 199, 154), (264, 272, 280, 273), (243, 232, 221, 154), (265, 273, 281, 274), (263, 254, 243, 154), (282, 275, 274), (286, 279, 154, 159), (279, 272, 263, 154), (163, 170, 164, 155), (284, 283, 289)])
me_cube_006.polygons.foreach_set('use_smooth', [0, 0, 0, 0, 0, 0, 0, 0, 0, 0, 0, 0, 0, 0, 0, 0, 0, 0, 0, 0, 0, 0, 0, 0, 0, 0, 0, 0, 0, 0, 0, 0, 0, 0, 0, 0, 0, 0, 0, 0, 0, 0, 0, 0, 0, 0, 0, 0, 0, 0, 0, 0, 0, 0, 0, 0, 0, 0, 0, 0, 0, 0, 0, 0, 0, 0, 0, 0, 0, 0, 0, 0, 0, 0, 0, 0, 0, 0, 0, 0, 0, 0, 0, 0, 0, 0, 0, 0, 0, 0, 0, 0, 0, 0, 0, 0, 0, 0, 0, 0, 0, 0, 0, 0, 0, 0, 0, 0, 0, 0, 0, 0, 0, 0, 0, 0, 0, 0, 0, 0, 0, 0, 1, 1, 1, 1, 1, 1, 1, 1, 1, 1, 1, 1, 1, 1, 1, 1, 1, 1, 1, 1, 1, 1, 1, 1, 1, 1, 1, 1, 1, 1, 1, 1, 1, 1, 1, 1, 1, 1, 1, 1, 1, 1, 1, 1, 1, 1, 1, 1, 1, 1, 1, 1, 1, 1, 1, 1, 1, 1, 1, 1, 1, 1, 1, 1, 1, 1, 1, 1, 1, 1, 1, 1, 1, 1, 1, 1, 1, 1, 1, 1, 1, 1, 1, 1, 1, 1, 1, 1, 1, 1, 1, 1, 1, 1, 1, 1, 1, 1, 1, 1, 1, 1, 1, 1, 1, 1, 1, 1, 1, 1, 1, 1, 1, 1, 1, 1, 1, 1, 1, 1, 1, 1, 1, 1, 1, 1, 1, 1, 1, 1, 1, 1, 1, 1, 1, 1, 1, 1, 1, 1, 1, 1, 1, 1, 1, 1, 1, 1, 1, 1, 1, 1, 1, 1, 1, 1, 1, 1, 1, 1, 1, 1, 1, 1, 1, 1, 1, 1, 1, 1, 1, 1, 1, 1, 1, 1, 1, 1, 1, 1, 1, 1, 1, 1, 1, 1, 1, 1, 1, 1, 1, 1, 1, 1, 1, 1, 1, 1, 1, 1, 1, 1, 1])
_uv = me_cube_006.uv_layers.new(name='UVMap')
_uv.uv.foreach_set('vector', [0.1271, 0.5983, 0.3779, 0.5983, 0.3779, 0.8491, 0.1271, 0.8491, 0.1271, 0.5983, 0.3779, 0.5983, 0.3779, 0.8491, 0.1271, 0.8491, 0.1271, 0.5983, 0.3779, 0.5983, 0.3779, 0.8491, 0.1271, 0.8491, 0.1271, 0.5983, 0.3779, 0.5983, 0.3779, 0.8491, 0.1271, 0.8491, 0.1271, 0.5983, 0.3779, 0.5983, 0.3779, 0.8491, 0.1271, 0.8491, 0.1271, 0.5983, 0.3779, 0.5983, 0.3779, 0.8491, 0.1271, 0.8491, 0.1271, 0.5983, 0.3779, 0.5983, 0.3779, 0.8491, 0.1271, 0.8491, 0.1271, 0.5983, 0.3779, 0.5983, 0.3779, 0.8491, 0.1271, 0.8491, 0.1271, 0.5983, 0.3779, 0.5983, 0.3779, 0.8491, 0.1271, 0.8491, 0.1271, 0.5983, 0.3779, 0.5983, 0.3779, 0.8491, 0.1271, 0.8491, 0.1271, 0.5983, 0.3779, 0.5983, 0.3779, 0.8491, 0.1271, 0.8491, 0.1271, 0.5983, 0.3779, 0.5983, 0.3779, 0.8491, 0.1271, 0.8491, 0.1271, 0.5983, 0.3779, 0.5983, 0.3779, 0.8491, 0.1271, 0.8491, 0.1271, 0.5983, 0.3779, 0.5983, 0.3779, 0.8491, 0.1271, 0.8491, 0.1271, 0.5983, 0.3779, 0.5983, 0.3779, 0.8491, 0.1271, 0.8491, 0.1271, 0.5983, 0.3779, 0.5983, 0.3779, 0.8491, 0.1271, 0.8491, 0.1271, 0.5983, 0.3779, 0.5983, 0.3779, 0.8491, 0.1271, 0.8491, 0.1271, 0.5983, 0.3779, 0.5983, 0.3779, 0.8491, 0.1271, 0.8491, 0.1271, 0.5983, 0.3779, 0.5983, 0.3779, 0.8491, 0.1271, 0.8491, 0.2525, 0.8491, 0.3717, 0.7625, 0.3262, 0.6223, 0.1788, 0.6223, 0.1332, 0.7625, 0.1271, 0.5983, 0.3779, 0.5983, 0.3779, 0.8491, 0.1271, 0.8491, 0.1271, 0.5983, 0.3779, 0.5983, 0.3779, 0.8491, 0.1271, 0.8491, 0.1271, 0.5983, 0.3779, 0.5983, 0.3779, 0.8491, 0.1271, 0.8491, 0.1271, 0.5983, 0.3779, 0.5983, 0.3779, 0.8491, 0.1271, 0.8491, 0.1271, 0.5983, 0.3779, 0.5983, 0.3779, 0.8491, 0.1271, 0.8491, 0.1271, 0.5983, 0.3779, 0.5983, 0.3779, 0.8491, 0.1271, 0.8491, 0.1271, 0.5983, 0.3779, 0.5983, 0.3779, 0.8491, 0.1271, 0.8491, 0.1271, 0.5983, 0.3779, 0.5983, 0.3779, 0.8491, 0.1271, 0.8491, 0.1271, 0.5983, 0.3779, 0.5983, 0.3779, 0.8491, 0.1271, 0.8491, 0.1271, 0.5983, 0.3779, 0.5983, 0.3779, 0.8491, 0.1271, 0.8491, 0.1271, 0.5983, 0.3779, 0.5983, 0.3779, 0.8491, 0.1271, 0.8491, 0.1271, 0.5983, 0.3779, 0.5983, 0.3779, 0.8491, 0.1271, 0.8491, 0.1271, 0.5983, 0.3779, 0.5983, 0.3779, 0.8491, 0.1271, 0.8491, 0.1271, 0.5983, 0.3779, 0.5983, 0.3779, 0.8491, 0.1271, 0.8491, 0.1271, 0.5983, 0.3779, 0.5983, 0.3779, 0.8491, 0.1271, 0.8491, 0.1271, 0.5983, 0.3779, 0.5983, 0.3779, 0.8491, 0.1271, 0.8491, 0.1271, 0.5983, 0.3779, 0.5983, 0.3779, 0.8491, 0.1271, 0.8491, 0.1271, 0.5983, 0.3779, 0.5983, 0.3779, 0.8491, 0.1271, 0.8491, 0.1271, 0.5983, 0.3779, 0.5983, 0.3779, 0.8491, 0.1271, 0.8491, 0.1271, 0.5983, 0.3779, 0.5983, 0.3779, 0.8491, 0.1271, 0.8491, 0.1271, 0.5983, 0.3779, 0.5983, 0.3779, 0.8491, 0.1271, 0.8491, 0.1271, 0.5983, 0.3779, 0.5983, 0.3779, 0.8491, 0.1271, 0.8491, 0.1271, 0.5983, 0.3779, 0.5983, 0.3779, 0.8491, 0.1271, 0.8491, 0.1271, 0.5983, 0.3779, 0.5983, 0.3779, 0.8491, 0.1271, 0.8491, 0.1271, 0.5983, 0.3779, 0.5983, 0.3779, 0.8491, 0.1271, 0.8491, 0.1271, 0.5983, 0.3779, 0.5983, 0.3779, 0.8491, 0.1271, 0.8491, 0.1271, 0.5983, 0.3779, 0.5983, 0.3779, 0.8491, 0.1271, 0.8491, 0.1271, 0.5983, 0.3779, 0.5983, 0.3779, 0.8491, 0.1271, 0.8491, 0.1271, 0.5983, 0.3779, 0.5983, 0.3779, 0.8491, 0.1271, 0.8491, 0.1271, 0.5983, 0.3779, 0.5983, 0.3779, 0.8491, 0.1271, 0.8491, 0.1271, 0.5983, 0.3779, 0.5983, 0.3779, 0.8491, 0.1271, 0.8491, 0.1271, 0.5983, 0.3779, 0.5983, 0.3779, 0.8491, 0.1271, 0.8491, 0.1271, 0.5983, 0.3779, 0.5983, 0.3779, 0.8491, 0.1271, 0.8491, 0.1271, 0.5983, 0.3779, 0.5983, 0.3779, 0.8491, 0.1271, 0.8491, 0.1271, 0.5983, 0.3779, 0.5983, 0.3779, 0.8491, 0.1271, 0.8491, 0.1271, 0.5983, 0.3779, 0.5983, 0.3779, 0.8491, 0.1271, 0.8491, 0.1271, 0.5983, 0.3779, 0.5983, 0.3779, 0.8491, 0.1271, 0.8491, 0.1271, 0.5983, 0.3779, 0.5983, 0.3779, 0.8491, 0.1271, 0.8491, 0.1271, 0.5983, 0.3779, 0.5983, 0.3779, 0.8491, 0.1271, 0.8491, 0.1271, 0.5983, 0.3779, 0.5983, 0.3779, 0.8491, 0.1271, 0.8491, 0.1271, 0.5983, 0.3779, 0.5983, 0.3779, 0.8491, 0.1271, 0.8491, 0.1271, 0.5983, 0.3779, 0.5983, 0.3779, 0.8491, 0.1271, 0.8491, 0.1271, 0.5983, 0.3779, 0.5983, 0.3779, 0.8491, 0.1271, 0.8491, 0.1271, 0.5983, 0.3779, 0.5983, 0.3779, 0.8491, 0.1271, 0.8491, 0.1271, 0.5983, 0.3779, 0.5983, 0.3779, 0.8491, 0.1271, 0.8491, 0.1271, 0.5983, 0.3779, 0.5983, 0.3779, 0.8491, 0.1271, 0.8491, 0.6922, 0.1079, 0.943, 0.1079, 0.943, 0.3588, 0.6922, 0.3588, 0.2525, 0.8491, 0.3717, 0.7625, 0.3262, 0.6223, 0.1788, 0.6223, 0.1332, 0.7625, 0.6922, 0.1079, 0.943, 0.1079, 0.943, 0.3588, 0.6922, 0.3588, 0.8176, 0.3588, 0.9369, 0.2721, 0.8913, 0.1319, 0.7439, 0.1319, 0.6983, 0.2721, 0.2525, 0.8491, 0.3611, 0.7864, 0.3611, 0.661, 0.2525, 0.5983, 0.1439, 0.661, 0.1439, 0.7864, 0.8176, 0.3588, 0.9369, 0.2721, 0.8913, 0.1319, 0.7439, 0.1319, 0.6983, 0.2721, 0.2525, 0.8491, 0.3717, 0.7625, 0.3262, 0.6223, 0.1788, 0.6223, 0.1332, 0.7625, 0.1271, 0.5983, 0.3779, 0.5983, 0.3779, 0.8491, 0.1271, 0.5983, 0.3779, 0.5983, 0.3779, 0.8491, 0.6922, 0.1079, 0.943, 0.1079, 0.943, 0.3588, 0.6922, 0.3588, 0.6922, 0.1079, 0.943, 0.1079, 0.943, 0.3588, 0.6922, 0.3588, 0.8176, 0.3588, 0.9369, 0.2721, 0.8913, 0.1319, 0.7439, 0.1319, 0.6983, 0.2721, 0.6922, 0.1079, 0.943, 0.1079, 0.943, 0.3588, 0.6922, 0.3588, 0.6922, 0.1079, 0.943, 0.1079, 0.943, 0.3588, 0.6922, 0.3588, 0.6922, 0.1079, 0.943, 0.1079, 0.943, 0.3588, 0.6922, 0.3588, 0.6922, 0.1079, 0.943, 0.1079, 0.943, 0.3588, 0.6922, 0.3588, 0.8176, 0.3588, 0.9369, 0.2721, 0.8913, 0.1319, 0.7439, 0.1319, 0.6983, 0.2721, 0.8176, 0.3588, 0.9262, 0.2961, 0.9262, 0.1706, 0.8176, 0.1079, 0.709, 0.1706, 0.709, 0.2961, 0.6922, 0.1079, 0.943, 0.1079, 0.943, 0.3588, 0.6922, 0.3588, 0.6922, 0.1079, 0.943, 0.1079, 0.943, 0.3588, 0.6922, 0.3588, 0.6922, 0.1079, 0.943, 0.1079, 0.943, 0.3588, 0.6922, 0.3588, 0.6922, 0.1079, 0.943, 0.1079, 0.943, 0.3588, 0.6922, 0.3588, 0.6922, 0.1079, 0.943, 0.1079, 0.943, 0.3588, 0.6922, 0.3588, 0.1271, 0.5983, 0.3779, 0.5983, 0.3779, 0.8491, 0.1271, 0.8491, 0.1271, 0.5983, 0.3779, 0.5983, 0.3779, 0.8491, 0.1271, 0.8491, 0.1271, 0.5983, 0.3779, 0.5983, 0.3779, 0.8491, 0.1271, 0.8491, 0.1271, 0.5983, 0.3779, 0.5983, 0.3779, 0.8491, 0.1271, 0.8491, 0.1271, 0.5983, 0.3779, 0.5983, 0.3779, 0.8491, 0.1271, 0.8491, 0.1271, 0.5983, 0.3779, 0.5983, 0.3779, 0.8491, 0.1271, 0.8491, 0.2525, 0.8491, 0.3717, 0.7625, 0.3262, 0.6223, 0.1788, 0.6223, 0.1332, 0.7625, 0.1271, 0.5983, 0.3779, 0.5983, 0.3779, 0.8491, 0.1271, 0.8491, 0.1271, 0.5983, 0.3779, 0.5983, 0.3779, 0.8491, 0.1271, 0.8491, 0.6922, 0.1079, 0.943, 0.1079, 0.943, 0.3588, 0.6922, 0.1079, 0.943, 0.1079, 0.943, 0.3588, 0.6922, 0.1079, 0.943, 0.1079, 0.943, 0.3588, 0.6922, 0.3588, 0.6922, 0.1079, 0.943, 0.1079, 0.943, 0.3588, 0.6922, 0.3588, 0.1213, 0.1316, 0.3721, 0.1316, 0.3721, 0.3824, 0.1213, 0.3824, 0.1213, 0.1316, 0.3721, 0.1316, 0.3721, 0.3824, 0.1213, 0.3824, 0.1213, 0.1316, 0.3721, 0.1316, 0.3721, 0.3824, 0.1213, 0.3824, 0.1213, 0.1316, 0.3721, 0.1316, 0.3721, 0.3824, 0.1213, 0.3824, 0.1213, 0.1316, 0.3721, 0.1316, 0.3721, 0.3824, 0.1213, 0.3824, 0.1213, 0.1316, 0.3721, 0.1316, 0.3721, 0.3824, 0.1213, 0.3824, 0.1213, 0.1316, 0.3721, 0.1316, 0.3721, 0.3824, 0.1213, 0.3824, 0.1213, 0.1316, 0.3721, 0.1316, 0.3721, 0.3824, 0.1213, 0.3824, 0.1213, 0.1316, 0.3721, 0.1316, 0.3721, 0.3824, 0.1213, 0.3824, 0.1213, 0.1316, 0.3721, 0.1316, 0.3721, 0.3824, 0.1213, 0.3824, 0.2467, 0.3824, 0.2896, 0.3748, 0.3273, 0.3531, 0.3553, 0.3197, 0.3702, 0.2788, 0.3702, 0.2352, 0.3553, 0.1943, 0.3273, 0.1609, 0.2896, 0.1391, 0.2467, 0.1316, 0.2038, 0.1391, 0.1661, 0.1609, 0.1381, 0.1943, 0.1232, 0.2352, 0.1232, 0.2788, 0.1381, 0.3197, 0.1661, 0.3531, 0.2038, 0.3748, 0.2467, 0.3824, 0.2896, 0.3748, 0.3273, 0.3531, 0.3553, 0.3197, 0.3702, 0.2788, 0.3702, 0.2352, 0.3553, 0.1943, 0.3273, 0.1609, 0.2896, 0.1391, 0.2467, 0.1316, 0.2038, 0.1391, 0.1661, 0.1609, 0.1381, 0.1943, 0.1232, 0.2352, 0.1232, 0.2788, 0.1381, 0.3197, 0.1661, 0.3531, 0.2038, 0.3748, 0.1213, 0.1316, 0.3721, 0.1316, 0.3721, 0.3824, 0.1213, 0.3824, 0.1213, 0.1316, 0.3721, 0.1316, 0.3721, 0.3824, 0.1213, 0.3824, 0.1213, 0.1316, 0.3721, 0.1316, 0.3721, 0.3824, 0.1213, 0.3824, 0.1213, 0.1316, 0.3721, 0.1316, 0.3721, 0.3824, 0.1213, 0.3824, 0.1213, 0.1316, 0.3721, 0.1316, 0.3721, 0.3824, 0.1213, 0.3824, 0.1213, 0.1316, 0.3721, 0.1316, 0.3721, 0.3824, 0.1213, 0.3824, 0.1213, 0.1316, 0.3721, 0.1316, 0.3721, 0.3824, 0.1213, 0.3824, 0.1213, 0.1316, 0.3721, 0.1316, 0.3721, 0.3824, 0.1213, 0.3824, 0.6892, 0.6587, 0.903, 0.6587, 0.903, 0.8724, 0.6892, 0.8724, 0.6892, 0.6587, 0.903, 0.6587, 0.903, 0.8724, 0.6892, 0.8724, 0.6892, 0.6587, 0.903, 0.6587, 0.903, 0.8724, 0.6892, 0.8724, 0.6892, 0.6587, 0.903, 0.6587, 0.903, 0.8724, 0.6892, 0.6587, 0.903, 0.6587, 0.903, 0.8724, 0.6892, 0.6587, 0.903, 0.6587, 0.903, 0.8724, 0.6892, 0.8724, 0.6892, 0.6587, 0.903, 0.6587, 0.903, 0.8724, 0.6892, 0.6587, 0.903, 0.6587, 0.903, 0.8724, 0.6892, 0.6587, 0.903, 0.6587, 0.903, 0.8724, 0.6892, 0.8724, 0.6892, 0.6587, 0.903, 0.6587, 0.903, 0.8724, 0.6892, 0.8724, 0.6892, 0.6587, 0.903, 0.6587, 0.903, 0.8724, 0.6892, 0.8724, 0.6892, 0.6587, 0.903, 0.6587, 0.903, 0.8724, 0.6892, 0.8724, 0.6892, 0.6587, 0.903, 0.6587, 0.903, 0.8724, 0.6892, 0.8724, 0.6892, 0.6587, 0.903, 0.6587, 0.903, 0.8724, 0.6892, 0.8724, 0.6892, 0.6587, 0.903, 0.6587, 0.903, 0.8724, 0.6892, 0.8724, 0.6892, 0.6587, 0.903, 0.6587, 0.903, 0.8724, 0.6892, 0.8724, 0.6892, 0.6587, 0.903, 0.6587, 0.903, 0.8724, 0.6892, 0.8724, 0.6892, 0.6587, 0.903, 0.6587, 0.903, 0.8724, 0.6892, 0.6587, 0.903, 0.6587, 0.903, 0.8724, 0.6892, 0.8724, 0.6892, 0.6587, 0.903, 0.6587, 0.903, 0.8724, 0.6892, 0.6587, 0.903, 0.6587, 0.903, 0.8724, 0.6892, 0.6587, 0.903, 0.6587, 0.903, 0.8724, 0.6892, 0.8724, 0.7961, 0.8724, 0.8717, 0.8411, 0.903, 0.7655, 0.8717, 0.69, 0.7961, 0.6587, 0.7205, 0.69, 0.6892, 0.7655, 0.7205, 0.8411, 0.6892, 0.6587, 0.903, 0.6587, 0.903, 0.8724, 0.6892, 0.6587, 0.903, 0.6587, 0.903, 0.8724, 0.6892, 0.6587, 0.903, 0.6587, 0.903, 0.8724, 0.6892, 0.6587, 0.903, 0.6587, 0.903, 0.8724, 0.6892, 0.6587, 0.903, 0.6587, 0.903, 0.8724, 0.6892, 0.8724, 0.6892, 0.6587, 0.903, 0.6587, 0.903, 0.8724, 0.6892, 0.8724, 0.6892, 0.6587, 0.903, 0.6587, 0.903, 0.8724, 0.6892, 0.6587, 0.903, 0.6587, 0.903, 0.8724, 0.6892, 0.8724, 0.6892, 0.6587, 0.903, 0.6587, 0.903, 0.8724, 0.6892, 0.8724, 0.6892, 0.6587, 0.903, 0.6587, 0.903, 0.8724, 0.6892, 0.6587, 0.903, 0.6587, 0.903, 0.8724, 0.6892, 0.6587, 0.903, 0.6587, 0.903, 0.8724, 0.6892, 0.6587, 0.903, 0.6587, 0.903, 0.8724, 0.6892, 0.6587, 0.903, 0.6587, 0.903, 0.8724, 0.6892, 0.8724, 0.6892, 0.6587, 0.903, 0.6587, 0.903, 0.8724, 0.6892, 0.6587, 0.903, 0.6587, 0.903, 0.8724, 0.6892, 0.6587, 0.903, 0.6587, 0.903, 0.8724, 0.6892, 0.6587, 0.903, 0.6587, 0.903, 0.8724, 0.6892, 0.8724, 0.6892, 0.6587, 0.903, 0.6587, 0.903, 0.8724, 0.6892, 0.6587, 0.903, 0.6587, 0.903, 0.8724, 0.6892, 0.8724, 0.6892, 0.6587, 0.903, 0.6587, 0.903, 0.8724, 0.6892, 0.6587, 0.903, 0.6587, 0.903, 0.8724, 0.6892, 0.6587, 0.903, 0.6587, 0.903, 0.8724, 0.6892, 0.6587, 0.903, 0.6587, 0.903, 0.8724, 0.6892, 0.6587, 0.903, 0.6587, 0.903, 0.8724, 0.6892, 0.8724, 0.6892, 0.6587, 0.903, 0.6587, 0.903, 0.8724, 0.6892, 0.8724, 0.6892, 0.6587, 0.903, 0.6587, 0.903, 0.8724, 0.6892, 0.6587, 0.903, 0.6587, 0.903, 0.8724, 0.6892, 0.6587, 0.903, 0.6587, 0.903, 0.8724, 0.6892, 0.6587, 0.903, 0.6587, 0.903, 0.8724, 0.6892, 0.6587, 0.903, 0.6587, 0.903, 0.8724, 0.6892, 0.8724, 0.6892, 0.6587, 0.903, 0.6587, 0.903, 0.8724, 0.6892, 0.6587, 0.903, 0.6587, 0.903, 0.8724, 0.6892, 0.8724, 0.6892, 0.6587, 0.903, 0.6587, 0.903, 0.8724, 0.6892, 0.6587, 0.903, 0.6587, 0.903, 0.8724, 0.6892, 0.6587, 0.903, 0.6587, 0.903, 0.8724, 0.6892, 0.6587, 0.903, 0.6587, 0.903, 0.8724, 0.6892, 0.8724, 0.6892, 0.6587, 0.903, 0.6587, 0.903, 0.8724, 0.6892, 0.6587, 0.903, 0.6587, 0.903, 0.8724, 0.6892, 0.6587, 0.903, 0.6587, 0.903, 0.8724, 0.6892, 0.6587, 0.903, 0.6587, 0.903, 0.8724, 0.6892, 0.6587, 0.903, 0.6587, 0.903, 0.8724, 0.6892, 0.6587, 0.903, 0.6587, 0.903, 0.8724, 0.6892, 0.8724, 0.6892, 0.6587, 0.903, 0.6587, 0.903, 0.8724, 0.6892, 0.8724, 0.6892, 0.6587, 0.903, 0.6587, 0.903, 0.8724, 0.6892, 0.6587, 0.903, 0.6587, 0.903, 0.8724, 0.6892, 0.8724, 0.6892, 0.6587, 0.903, 0.6587, 0.903, 0.8724, 0.6892, 0.6587, 0.903, 0.6587, 0.903, 0.8724, 0.6892, 0.8724, 0.6892, 0.6587, 0.903, 0.6587, 0.903, 0.8724, 0.6892, 0.6587, 0.903, 0.6587, 0.903, 0.8724, 0.6892, 0.6587, 0.903, 0.6587, 0.903, 0.8724, 0.6892, 0.6587, 0.903, 0.6587, 0.903, 0.8724, 0.6892, 0.8724, 0.6892, 0.6587, 0.903, 0.6587, 0.903, 0.8724, 0.6892, 0.6587, 0.903, 0.6587, 0.903, 0.8724, 0.6892, 0.6587, 0.903, 0.6587, 0.903, 0.8724, 0.6892, 0.6587, 0.903, 0.6587, 0.903, 0.8724, 0.6892, 0.6587, 0.903, 0.6587, 0.903, 0.8724, 0.6892, 0.6587, 0.903, 0.6587, 0.903, 0.8724, 0.6892, 0.6587, 0.903, 0.6587, 0.903, 0.8724, 0.6892, 0.8724, 0.6892, 0.6587, 0.903, 0.6587, 0.903, 0.8724, 0.6892, 0.8724, 0.6892, 0.6587, 0.903, 0.6587, 0.903, 0.8724, 0.6892, 0.6587, 0.903, 0.6587, 0.903, 0.8724, 0.6892, 0.8724, 0.6892, 0.6587, 0.903, 0.6587, 0.903, 0.8724, 0.6892, 0.6587, 0.903, 0.6587, 0.903, 0.8724, 0.6892, 0.6587, 0.903, 0.6587, 0.903, 0.8724, 0.6892, 0.6587, 0.903, 0.6587, 0.903, 0.8724, 0.6892, 0.8724, 0.6892, 0.6587, 0.903, 0.6587, 0.903, 0.8724, 0.6892, 0.6587, 0.903, 0.6587, 0.903, 0.8724, 0.6892, 0.6587, 0.903, 0.6587, 0.903, 0.8724, 0.6892, 0.6587, 0.903, 0.6587, 0.903, 0.8724, 0.6892, 0.6587, 0.903, 0.6587, 0.903, 0.8724, 0.6892, 0.6587, 0.903, 0.6587, 0.903, 0.8724, 0.6892, 0.6587, 0.903, 0.6587, 0.903, 0.8724, 0.6892, 0.8724, 0.6892, 0.6587, 0.903, 0.6587, 0.903, 0.8724, 0.6892, 0.8724, 0.6892, 0.6587, 0.903, 0.6587, 0.903, 0.8724, 0.6892, 0.8724, 0.6892, 0.6587, 0.903, 0.6587, 0.903, 0.8724, 0.6892, 0.8724, 0.6892, 0.6587, 0.903, 0.6587, 0.903, 0.8724, 0.6892, 0.8724, 0.6892, 0.6587, 0.903, 0.6587, 0.903, 0.8724, 0.6892, 0.8724, 0.6892, 0.6587, 0.903, 0.6587, 0.903, 0.8724, 0.6892, 0.6587, 0.903, 0.6587, 0.903, 0.8724, 0.6892, 0.8724, 0.6892, 0.6587, 0.903, 0.6587, 0.903, 0.8724, 0.6892, 0.8724, 0.6892, 0.6587, 0.903, 0.6587, 0.903, 0.8724, 0.6892, 0.6587, 0.903, 0.6587, 0.903, 0.8724, 0.6892, 0.6587, 0.903, 0.6587, 0.903, 0.8724, 0.6892, 0.6587, 0.903, 0.6587, 0.903, 0.8724, 0.6892, 0.6587, 0.903, 0.6587, 0.903, 0.8724, 0.6892, 0.6587, 0.903, 0.6587, 0.903, 0.8724, 0.6892, 0.8724, 0.6892, 0.6587, 0.903, 0.6587, 0.903, 0.8724, 0.6892, 0.6587, 0.903, 0.6587, 0.903, 0.8724, 0.6892, 0.8724, 0.6892, 0.6587, 0.903, 0.6587, 0.903, 0.8724, 0.6892, 0.6587, 0.903, 0.6587, 0.903, 0.8724, 0.6892, 0.8724, 0.6892, 0.6587, 0.903, 0.6587, 0.903, 0.8724, 0.6892, 0.6587, 0.903, 0.6587, 0.903, 0.8724, 0.6892, 0.6587, 0.903, 0.6587, 0.903, 0.8724, 0.6892, 0.6587, 0.903, 0.6587, 0.903, 0.8724, 0.6892, 0.6587, 0.903, 0.6587, 0.903, 0.8724, 0.6892, 0.6587, 0.903, 0.6587, 0.903, 0.8724, 0.6892, 0.8724, 0.6892, 0.6587, 0.903, 0.6587, 0.903, 0.8724, 0.6892, 0.6587, 0.903, 0.6587, 0.903, 0.8724, 0.6892, 0.6587, 0.903, 0.6587, 0.903, 0.8724, 0.6892, 0.6587, 0.903, 0.6587, 0.903, 0.8724, 0.6892, 0.6587, 0.903, 0.6587, 0.903, 0.8724, 0.6892, 0.6587, 0.903, 0.6587, 0.903, 0.8724, 0.6892, 0.6587, 0.903, 0.6587, 0.903, 0.8724, 0.6892, 0.8724, 0.6892, 0.6587, 0.903, 0.6587, 0.903, 0.8724, 0.6892, 0.6587, 0.903, 0.6587, 0.903, 0.8724, 0.6892, 0.8724, 0.6892, 0.6587, 0.903, 0.6587, 0.903, 0.8724, 0.6892, 0.6587, 0.903, 0.6587, 0.903, 0.8724, 0.6892, 0.6587, 0.903, 0.6587, 0.903, 0.8724, 0.6892, 0.6587, 0.903, 0.6587, 0.903, 0.8724, 0.6892, 0.6587, 0.903, 0.6587, 0.903, 0.8724, 0.6892, 0.6587, 0.903, 0.6587, 0.903, 0.8724, 0.6892, 0.6587, 0.903, 0.6587, 0.903, 0.8724, 0.6892, 0.6587, 0.903, 0.6587, 0.903, 0.8724, 0.6892, 0.6587, 0.903, 0.6587, 0.903, 0.8724, 0.6892, 0.6587, 0.903, 0.6587, 0.903, 0.8724, 0.6892, 0.6587, 0.903, 0.6587, 0.903, 0.8724, 0.6892, 0.6587, 0.903, 0.6587, 0.903, 0.8724, 0.6892, 0.6587, 0.903, 0.6587, 0.903, 0.8724, 0.6892, 0.8724, 0.6892, 0.6587, 0.903, 0.6587, 0.903, 0.8724, 0.6892, 0.6587, 0.903, 0.6587, 0.903, 0.8724, 0.6892, 0.8724, 0.6892, 0.6587, 0.903, 0.6587, 0.903, 0.8724, 0.6892, 0.6587, 0.903, 0.6587, 0.903, 0.8724, 0.6892, 0.6587, 0.903, 0.6587, 0.903, 0.8724, 0.6892, 0.6587, 0.903, 0.6587, 0.903, 0.8724, 0.6892, 0.6587, 0.903, 0.6587, 0.903, 0.8724, 0.6892, 0.6587, 0.903, 0.6587, 0.903, 0.8724, 0.6892, 0.8724, 0.6892, 0.6587, 0.903, 0.6587, 0.903, 0.8724, 0.6892, 0.6587, 0.903, 0.6587, 0.903, 0.8724, 0.6892, 0.6587, 0.903, 0.6587, 0.903, 0.8724, 0.6892, 0.6587, 0.903, 0.6587, 0.903, 0.8724, 0.6892, 0.8724, 0.6892, 0.6587, 0.903, 0.6587, 0.903, 0.8724, 0.6892, 0.8724, 0.6892, 0.6587, 0.903, 0.6587, 0.903, 0.8724, 0.6892, 0.6587, 0.903, 0.6587, 0.903, 0.8724, 0.6892, 0.6587, 0.903, 0.6587, 0.903, 0.8724, 0.6892, 0.6587, 0.903, 0.6587, 0.903, 0.8724, 0.6892, 0.6587, 0.903, 0.6587, 0.903, 0.8724, 0.6892, 0.6587, 0.903, 0.6587, 0.903, 0.8724, 0.6892, 0.8724, 0.6892, 0.6587, 0.903, 0.6587, 0.903, 0.8724, 0.6892, 0.6587, 0.903, 0.6587, 0.903, 0.8724, 0.6892, 0.6587, 0.903, 0.6587, 0.903, 0.8724, 0.6892, 0.6587, 0.903, 0.6587, 0.903, 0.8724, 0.6892, 0.6587, 0.903, 0.6587, 0.903, 0.8724, 0.6892, 0.8724, 0.6892, 0.6587, 0.903, 0.6587, 0.903, 0.8724, 0.6892, 0.6587, 0.903, 0.6587, 0.903, 0.8724, 0.6892, 0.6587, 0.903, 0.6587, 0.903, 0.8724, 0.6892, 0.6587, 0.903, 0.6587, 0.903, 0.8724, 0.6892, 0.6587, 0.903, 0.6587, 0.903, 0.8724, 0.6892, 0.6587, 0.903, 0.6587, 0.903, 0.8724, 0.6892, 0.8724, 0.6892, 0.6587, 0.903, 0.6587, 0.903, 0.8724, 0.6892, 0.6587, 0.903, 0.6587, 0.903, 0.8724, 0.6892, 0.8724, 0.6892, 0.6587, 0.903, 0.6587, 0.903, 0.8724, 0.6892, 0.8724, 0.6892, 0.6587, 0.903, 0.6587, 0.903, 0.8724, 0.6892, 0.6587, 0.903, 0.6587, 0.903, 0.8724, 0.6892, 0.6587, 0.903, 0.6587, 0.903, 0.8724, 0.6892, 0.8724, 0.6892, 0.6587, 0.903, 0.6587, 0.903, 0.8724, 0.6892, 0.8724, 0.6892, 0.6587, 0.903, 0.6587, 0.903, 0.8724, 0.6892, 0.6587, 0.903, 0.6587, 0.903, 0.8724, 0.6892, 0.8724, 0.6892, 0.6587, 0.903, 0.6587, 0.903, 0.8724, 0.6892, 0.8724, 0.6892, 0.6587, 0.903, 0.6587, 0.903, 0.8724, 0.6892, 0.6587, 0.903, 0.6587, 0.903, 0.8724, 0.6892, 0.6587, 0.903, 0.6587, 0.903, 0.8724, 0.6892, 0.6587, 0.903, 0.6587, 0.903, 0.8724, 0.6892, 0.6587, 0.903, 0.6587, 0.903, 0.8724, 0.6892, 0.6587, 0.903, 0.6587, 0.903, 0.8724, 0.6892, 0.8724, 0.6892, 0.6587, 0.903, 0.6587, 0.903, 0.8724, 0.6892, 0.6587, 0.903, 0.6587, 0.903, 0.8724, 0.6892, 0.8724, 0.6892, 0.6587, 0.903, 0.6587, 0.903, 0.8724, 0.6892, 0.8724, 0.6892, 0.6587, 0.903, 0.6587, 0.903, 0.8724, 0.6892, 0.8724, 0.6892, 0.6587, 0.903, 0.6587, 0.903, 0.8724, 0.6892, 0.6587, 0.903, 0.6587, 0.903, 0.8724, 0.6892, 0.8724, 0.6892, 0.6587, 0.903, 0.6587, 0.903, 0.8724, 0.6892, 0.8724, 0.6892, 0.6587, 0.903, 0.6587, 0.903, 0.8724, 0.6892, 0.8724, 0.6892, 0.6587, 0.903, 0.6587, 0.903, 0.8724, 0.6892, 0.8724, 0.6892, 0.6587, 0.903, 0.6587, 0.903, 0.8724, 0.6892, 0.8724, 0.6892, 0.6587, 0.903, 0.6587, 0.903, 0.8724, 0.6892, 0.6587, 0.903, 0.6587, 0.903, 0.8724, 0.6892, 0.8724, 0.6892, 0.6587, 0.903, 0.6587, 0.903, 0.8724, 0.6892, 0.8724, 0.6892, 0.6587, 0.903, 0.6587, 0.903, 0.8724, 0.6892, 0.8724, 0.6892, 0.6587, 0.903, 0.6587, 0.903, 0.8724])
me_cube_006.materials.append(mat_frier_mat)
me_cube_006.use_remesh_preserve_volume = False
me_cube_006.use_remesh_preserve_attributes = False
me_cube_006.use_mirror_vertex_groups = False
me_cube_006.update()

# ---- objects
ob_ammo = bpy.data.objects.new('Ammo', me_cylinder_001)
ob_cube = bpy.data.objects.new('Cube', me_cube_006)

# ---- transforms, parenting, visibility, modifiers, constraints
ob_ammo.location = (2.761e-15, 5.612, 4.227)
ob_ammo.rotation_euler = (-1.571, -0.0, 0.0)
ob_ammo.lineart.crease_threshold = 0.0
ob_cube.location = (0.0, 0.0, 0.0)
ob_cube.rotation_euler = (-0.001745, 0.0, 0.0)
ob_cube.lineart.crease_threshold = 0.0

# ---- collection membership
col_collection.objects.link(ob_ammo)
col_collection.objects.link(ob_cube)

# ---- scene / render settings (as saved in the file)
scene.frame_start = 1; scene.frame_end = 250; scene.frame_set(1)
scene.render.engine = 'BLENDER_EEVEE_NEXT'
scene.cycles.use_denoising = False
scene.cycles.samples = 128
scene.cycles.sampling_pattern = 'TABULATED_SOBOL'
scene.cycles.use_adaptive_sampling = False
scene.cycles.use_light_tree = False
scene.view_settings.view_transform = 'Filmic'
bpy.context.view_layer.update()

# ---- added for rendering (the .blend has no active camera and no usable light): camera, sun
cam_auto = bpy.data.cameras.new('AutoCamera')
cam_auto.lens = 50.0
cam_auto.sensor_width = 36.0
cam_auto.clip_end = 1000.0
ob_auto_camera = bpy.data.objects.new('AutoCamera', cam_auto)
scene.collection.objects.link(ob_auto_camera)
ob_auto_camera.location = (18.7054, -18.6759, 15.5141)
ob_auto_camera.rotation_euler = (1.09748, -7.21219e-08, 0.694738)
scene.camera = ob_auto_camera
light_auto_sun = bpy.data.lights.new('AutoSun', 'SUN')
light_auto_sun.energy = 3.0
light_auto_sun.angle = 0.0523599
ob_auto_sun = bpy.data.objects.new('AutoSun', light_auto_sun)
scene.collection.objects.link(ob_auto_sun)
ob_auto_sun.rotation_euler = (0.872665, 0.174533, 0.523599)
bpy.context.view_layer.update()
